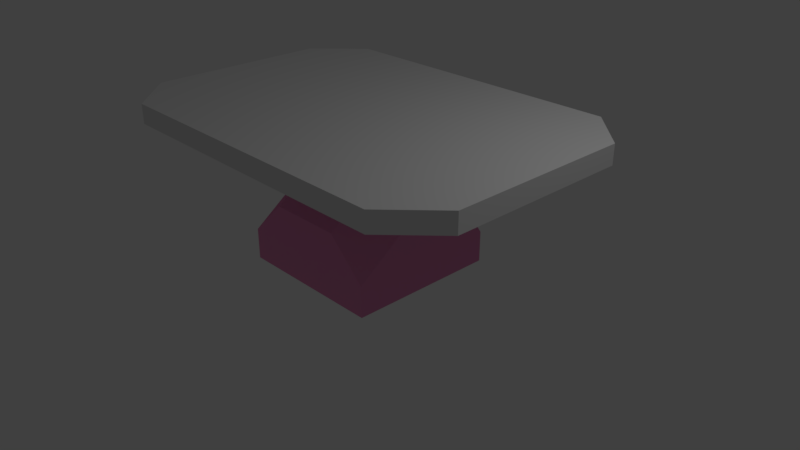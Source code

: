 # Source: basicTable.blend  (saved by Blender 2.79.0; exported with 4.5.12 LTS)
import bpy
from mathutils import Matrix  # noqa: F401  (used for matrix-valued properties, if any)

bpy.ops.wm.read_factory_settings(use_empty=True)
scene = bpy.context.scene
scene.name = 'Scene'

# ---- collections
col_collection_1 = bpy.data.collections.new('Collection 1'); scene.collection.children.link(col_collection_1)

# ---- materials (node trees are filled in below, after node groups)
mat_material = bpy.data.materials.new('Material')
mat_material.alpha_threshold = 0.0
mat_material.use_transparent_shadow = False
mat_material.roughness = 0.5
mat_material.line_color = (0.0, 0.0, 0.0, 1.0)
mat_material_001 = bpy.data.materials.new('Material.001')
mat_material_001.alpha_threshold = 0.0
mat_material_001.use_transparent_shadow = False
mat_material_001.diffuse_color = (0.8, 0.2675, 0.5007, 1.0)
mat_material_001.roughness = 0.5

# ---- material node trees

# ---- world
world_world = bpy.data.worlds.new('World'); scene.world = world_world
world_world.color = (0.05088, 0.05088, 0.05088)
world_world.use_sun_shadow = False
world_world.sun_shadow_jitter_overblur = 0.0
world_world.cycles.sampling_method = 'MANUAL'

# ---- cameras
cam_camera = bpy.data.cameras.new('Camera')
cam_camera.clip_end = 100.0
cam_camera.lens = 35.0
cam_camera.sensor_width = 32.0
cam_camera.sensor_height = 18.0
cam_camera.ortho_scale = 7.314
cam_camera.dof.focus_distance = 0.0
cam_camera.dof.aperture_fstop = 128.0

# ---- lights
light_lamp = bpy.data.lights.new('Lamp', 'POINT')
light_lamp.transmission_factor = 0.0
light_lamp.cutoff_distance = 30.0
light_lamp.energy = 100.0
light_lamp.shadow_buffer_clip_start = 1.001
light_lamp.shadow_soft_size = 0.1
light_lamp.shadow_maximum_resolution = 0.006
light_lamp.use_absolute_resolution = True

# ---- meshes
me_cube_001 = bpy.data.meshes.new('Cube.001')
me_cube_001.from_pydata([(-1.0, -1.0, -0.07408), (-1.0, 1.0, -0.07408), (1.0, -1.0, -0.07408), (1.0, 1.0, -0.07408), (-0.4938, -1.0, 0.8259), (-1.0, -1.0, 0.3375), (-1.0, -0.4113, 0.7722), (-1.0, 0.4113, 0.7722), (-1.0, 1.0, 0.3375), (-0.4938, 1.0, 0.8259), (1.0, -0.4113, 0.7722), (1.0, -1.0, 0.3375), (0.4938, -1.0, 0.8259), (0.4938, 1.0, 0.8259), (1.0, 1.0, 0.3375), (1.0, 0.4113, 0.7722), (0.1913, -0.1189, 1.595), (0.2934, -0.01689, 1.595), (0.2934, 0.01689, 1.595), (0.1913, 0.1189, 1.595), (-0.1913, 0.1189, 1.595), (-0.2934, 0.01689, 1.595), (-0.2934, -0.01689, 1.595), (-0.1913, -0.1189, 1.595), (-0.2743, -0.3193, 1.29), (-0.4938, -0.0999, 1.29), (-0.6427, -0.2577, 1.189), (-0.4938, -0.4745, 1.184), (-0.4938, 0.0999, 1.29), (-0.2743, 0.3193, 1.29), (-0.4938, 0.4745, 1.184), (-0.6427, 0.2577, 1.189), (0.4938, -0.0999, 1.29), (0.2743, -0.3193, 1.29), (0.4938, -0.4745, 1.184), (0.6427, -0.2577, 1.189), (0.2743, 0.3193, 1.29), (0.4938, 0.0999, 1.29), (0.6427, 0.2577, 1.189), (0.4938, 0.4745, 1.184), (0.2743, 0.3193, 1.883), (0.4938, 0.0999, 1.883), (-0.4938, 0.0999, 1.883), (-0.2743, 0.3193, 1.883), (0.4938, -0.0999, 1.883), (0.2743, -0.3193, 1.883), (-0.2743, -0.3193, 1.883), (-0.4938, -0.0999, 1.883)], [], [(10, 15, 38, 37, 32, 35), (36, 29, 43, 40), (18, 19, 20, 21, 22, 23, 16, 17), (1, 3, 2, 0), (3, 14, 15, 10, 11, 2), (1, 8, 9, 13, 14, 3), (2, 11, 12, 4, 5, 0), (0, 5, 6, 7, 8, 1), (30, 29, 36, 39, 13, 9), (15, 14, 13, 39, 38), (34, 33, 24, 27, 4, 12), (6, 5, 4, 27, 26), (11, 10, 35, 34, 12), (8, 7, 31, 30, 9), (26, 25, 28, 31, 7, 6), (28, 25, 47, 42), (24, 33, 45, 46), (24, 25, 26, 27), (28, 29, 30, 31), (32, 33, 34, 35), (36, 37, 38, 39), (41, 37, 36, 40), (43, 29, 28, 42), (32, 44, 45, 33), (47, 25, 24, 46), (32, 37, 41, 44), (19, 18, 41, 40), (21, 20, 43, 42), (17, 16, 45, 44), (23, 22, 47, 46), (18, 17, 44, 41), (16, 23, 46, 45), (20, 19, 40, 43), (22, 21, 42, 47)])
me_cube_001.polygons.foreach_set('material_index', [1, 1, 1, 1, 1, 1, 1, 1, 1, 1, 1, 1, 1, 1, 1, 1, 1, 1, 1, 1, 1, 1, 1, 1, 1, 1, 1, 1, 1, 1, 1, 1, 1, 1])
me_cube_001.materials.append(mat_material)
me_cube_001.materials.append(mat_material_001)
me_cube_001.use_remesh_preserve_volume = False
me_cube_001.use_remesh_preserve_attributes = False
me_cube_001.use_mirror_vertex_groups = False
me_cube_001.update()
me_cube = bpy.data.meshes.new('Cube')
me_cube.from_pydata([(2.046, 1.829, 1.679), (2.651, 1.224, 1.679), (2.651, -1.224, 1.679), (2.046, -1.829, 1.679), (-2.046, -1.829, 1.679), (-2.651, -1.224, 1.679), (-2.651, 1.224, 1.679), (-2.046, 1.829, 1.679), (2.651, 1.224, 1.936), (2.046, 1.829, 1.936), (2.046, -1.829, 1.936), (2.651, -1.224, 1.936), (-2.651, -1.224, 1.936), (-2.046, -1.829, 1.936), (-2.046, 1.829, 1.936), (-2.651, 1.224, 1.936)], [], [(9, 0, 7, 14), (0, 1, 2, 3, 4, 5, 6, 7), (5, 12, 15, 6), (8, 9, 14, 15, 12, 13, 10, 11), (3, 10, 13, 4), (0, 9, 8, 1), (2, 11, 10, 3), (4, 13, 12, 5), (6, 15, 14, 7), (1, 8, 11, 2)])
me_cube.materials.append(mat_material)
me_cube.materials.append(mat_material_001)
me_cube.use_remesh_preserve_volume = False
me_cube.use_remesh_preserve_attributes = False
me_cube.use_mirror_vertex_groups = False
me_cube.update()

# ---- objects
ob_cube_001 = bpy.data.objects.new('Cube.001', me_cube_001)
ob_cube = bpy.data.objects.new('Cube', me_cube)
ob_lamp = bpy.data.objects.new('Lamp', light_lamp)
ob_camera = bpy.data.objects.new('Camera', cam_camera)

# ---- transforms, parenting, visibility, modifiers, constraints
ob_cube_001.location = (0.0, 0.0, 0.0)
ob_cube_001.lock_rotations_4d = False
ob_cube_001.empty_display_type = 'ARROWS'
ob_cube_001.lineart.crease_threshold = 0.0
ob_cube.location = (0.0, 0.0, 0.0)
ob_cube.lock_rotations_4d = False
ob_cube.empty_display_type = 'ARROWS'
ob_cube.lineart.crease_threshold = 0.0
ob_lamp.location = (4.076, 1.005, 5.904)
ob_lamp.rotation_euler = (0.6503, 0.05522, 1.866)
ob_lamp.lock_rotations_4d = False
ob_lamp.empty_display_type = 'ARROWS'
ob_lamp.color = (0.0, 0.0, 0.0, 0.0)
ob_lamp.lineart.crease_threshold = 0.0
ob_camera.location = (7.481, -6.508, 5.344)
ob_camera.rotation_euler = (1.109, 0.0, 0.8149)
ob_camera.lock_rotations_4d = False
ob_camera.empty_display_type = 'ARROWS'
ob_camera.color = (0.0, 0.0, 0.0, 0.0)
ob_camera.display_type = 'WIRE'
ob_camera.lineart.crease_threshold = 0.0

# ---- collection membership
col_collection_1.objects.link(ob_cube_001)
col_collection_1.objects.link(ob_cube)
col_collection_1.objects.link(ob_lamp)
col_collection_1.objects.link(ob_camera)

# ---- scene / render settings (as saved in the file)
scene.camera = ob_camera
scene.frame_start = 1; scene.frame_end = 250; scene.frame_set(1)
scene.render.engine = 'BLENDER_EEVEE_NEXT'
scene.render.resolution_percentage = 50
scene.render.dither_intensity = 0.0
scene.cycles.use_denoising = False
scene.cycles.samples = 128
scene.cycles.sampling_pattern = 'TABULATED_SOBOL'
scene.cycles.use_adaptive_sampling = False
scene.cycles.use_light_tree = False
scene.cycles.blur_glossy = 0.0
scene.cycles.sample_clamp_indirect = 0.0
scene.view_settings.view_transform = 'Standard'
bpy.context.view_layer.update()

